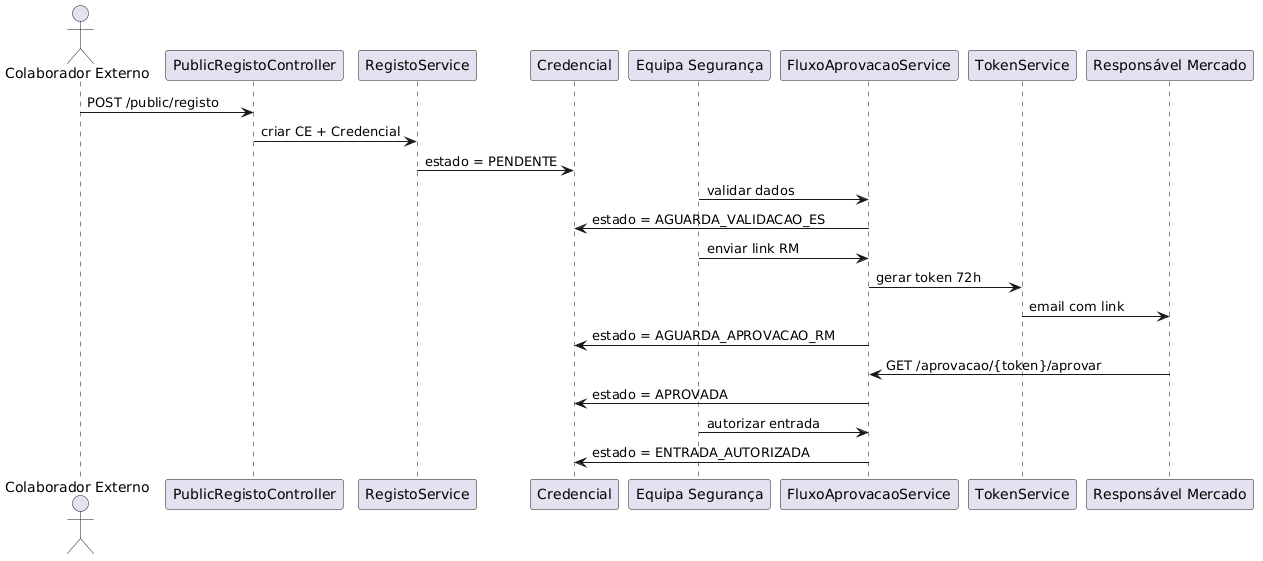

The diagram above was rendered by PlantUML. Its source (embedded in the PNG):
@startuml
actor CE as "Colaborador Externo"
participant PublicRegistoController
participant RegistoService
participant Credencial
participant ES as "Equipa Segurança"
participant FluxoAprovacaoService
participant TokenService
participant RM as "Responsável Mercado"

CE -> PublicRegistoController: POST /public/registo
PublicRegistoController -> RegistoService: criar CE + Credencial
RegistoService -> Credencial: estado = PENDENTE

ES -> FluxoAprovacaoService: validar dados
FluxoAprovacaoService -> Credencial: estado = AGUARDA_VALIDACAO_ES

ES -> FluxoAprovacaoService: enviar link RM
FluxoAprovacaoService -> TokenService: gerar token 72h
TokenService -> RM: email com link
FluxoAprovacaoService -> Credencial: estado = AGUARDA_APROVACAO_RM

RM -> FluxoAprovacaoService: GET /aprovacao/{token}/aprovar
FluxoAprovacaoService -> Credencial: estado = APROVADA

ES -> FluxoAprovacaoService: autorizar entrada
FluxoAprovacaoService -> Credencial: estado = ENTRADA_AUTORIZADA
@enduml